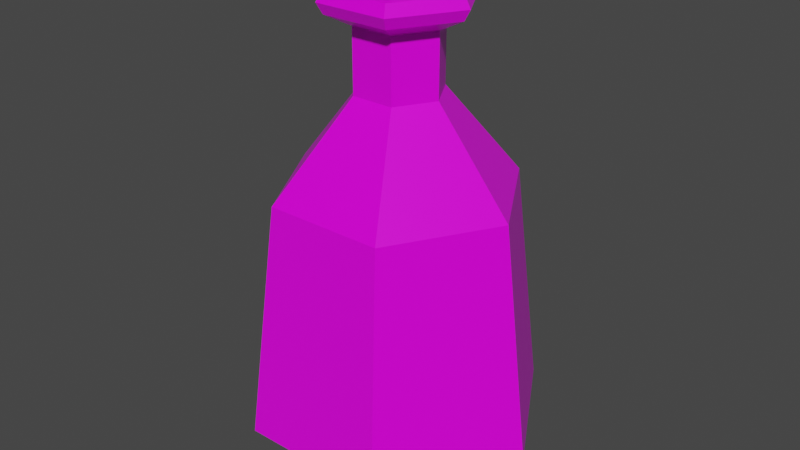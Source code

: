 # Source: Green_Potion_7.blend  (saved by Blender 2.91.10; exported with 4.5.12 LTS)
import bpy
from mathutils import Matrix  # noqa: F401  (used for matrix-valued properties, if any)

bpy.ops.wm.read_factory_settings(use_empty=True)
scene = bpy.context.scene
scene.name = 'Scene'

# ---- collections
col_collection = bpy.data.collections.new('Collection'); scene.collection.children.link(col_collection)

# ---- images (referenced by path relative to the original .blend; pixels are not part of the script)
import os
ASSET_DIR = os.environ.get("B2B_ASSET_DIR", "")  # directory of the original .blend (textures are referenced by path, not embedded)
HERE = os.path.dirname(os.path.abspath(__file__))  # packed textures are extracted next to this script under _unpacked/

def load_image(name, relpath, width, height, colorspace="sRGB"):
    """Load a texture the original file referenced (path relative to the .blend, or extracted next to this script)."""
    p = next((c for c in (os.path.join(HERE, relpath), os.path.join(ASSET_DIR, relpath)) if relpath and os.path.exists(c)), "")
    if p:
        img = bpy.data.images.load(p, check_existing=True)
        img.name = name
    else:  # same state as the original file: an image datablock whose file is absent (Cycles renders it pink)
        img = bpy.data.images.new(name, width, height)
        img.source = "FILE"
        img.filepath = "//" + (relpath or name)
    img.colorspace_settings.name = colorspace
    return img
img_color_png_032 = load_image('Color.png.032', 'Color.png', 1024, 1024, 'sRGB')

# ---- materials (node trees are filled in below, after node groups)
mat_rhigh_032 = bpy.data.materials.new('RHIGH.032')
mat_rhigh_032.use_transparent_shadow = False
mat_rlow_032 = bpy.data.materials.new('RLOW.032')
mat_rlow_032.use_transparent_shadow = False

# ---- material node trees
mat_rhigh_032.use_nodes = True; mat_rhigh_032.node_tree.nodes.clear()
_N = mat_rhigh_032.node_tree.nodes; _L = mat_rhigh_032.node_tree.links
n0 = _N.new('ShaderNodeBsdfPrincipled'); n0.name = 'Principled BSDF'; n0.location = (10, 300)
n0.distribution = 'GGX'
n0.subsurface_method = 'BURLEY'
n0.inputs[2].default_value = 0.65
n0.inputs[3].default_value = 1.45
n0.inputs[27].default_value = (0.0, 0.0, 0.0, 1.0)
n0.inputs[28].default_value = 1.0
n1 = _N.new('ShaderNodeOutputMaterial'); n1.name = 'Material Output'; n1.location = (300, 300)
n2 = _N.new('ShaderNodeTexImage'); n2.name = 'Image Texture'; n2.location = (-280, 280)
n2.image = img_color_png_032
_L.new(n0.outputs[0], n1.inputs[0])
_L.new(n2.outputs[0], n0.inputs[0])
n1.is_active_output = True
mat_rlow_032.use_nodes = True; mat_rlow_032.node_tree.nodes.clear()
_N = mat_rlow_032.node_tree.nodes; _L = mat_rlow_032.node_tree.links
n0 = _N.new('ShaderNodeBsdfPrincipled'); n0.name = 'Principled BSDF'; n0.location = (10, 300)
n0.distribution = 'GGX'
n0.subsurface_method = 'BURLEY'
n0.inputs[2].default_value = 0.3
n0.inputs[3].default_value = 1.45
n0.inputs[27].default_value = (0.0, 0.0, 0.0, 1.0)
n0.inputs[28].default_value = 1.0
n1 = _N.new('ShaderNodeOutputMaterial'); n1.name = 'Material Output'; n1.location = (300, 300)
n2 = _N.new('ShaderNodeTexImage'); n2.name = 'Image Texture'; n2.location = (-280, 280)
n2.image = img_color_png_032
_L.new(n0.outputs[0], n1.inputs[0])
_L.new(n2.outputs[0], n0.inputs[0])
n1.is_active_output = True

# ---- world
world_world = bpy.data.worlds.new('World'); scene.world = world_world
world_world.use_nodes = True; world_world.node_tree.nodes.clear()
_N = world_world.node_tree.nodes; _L = world_world.node_tree.links
n0 = _N.new('ShaderNodeOutputWorld'); n0.name = 'World Output'; n0.location = (300, 300)
n1 = _N.new('ShaderNodeBackground'); n1.name = 'Background'; n1.location = (10, 300)
n1.inputs[0].default_value = (0.05088, 0.05088, 0.05088, 1.0)
_L.new(n1.outputs[0], n0.inputs[0])
n0.is_active_output = True
world_world.color = (0.05088, 0.05088, 0.05088)
world_world.use_sun_shadow = False
world_world.sun_shadow_jitter_overblur = 0.0

# ---- meshes
me_cylinder_051 = bpy.data.meshes.new('Cylinder.051')
me_cylinder_051.from_pydata([(-0.0134, 0.02279, 0.2011), (-0.01487, 0.02534, 0.1967), (-0.02662, -0.0001035, 0.2011), (-0.02956, -0.0001035, 0.1967), (-0.0134, -0.023, 0.2011), (-0.01487, -0.02555, 0.1967), (0.01304, -0.023, 0.2011), (0.01451, -0.02555, 0.1967), (0.02626, -0.0001035, 0.2011), (0.0292, -0.0001035, 0.1967), (0.01304, 0.02279, 0.2011), (0.01451, 0.02534, 0.1967), (-0.01487, 0.02534, 0.1787), (-0.02956, -0.0001035, 0.1787), (0.01451, 0.02534, 0.1787), (-0.01487, -0.02555, 0.1787), (0.01451, -0.02555, 0.1787), (0.0292, -0.0001035, 0.1787), (-0.02222, -0.01283, 0.1787), (0.02186, 0.01262, 0.1787), (-0.02968, 0.05143, -0.1392), (-0.05119, 0.08869, -0.1039), (0.02969, 0.05143, -0.1392), (0.05121, 0.08869, -0.1039), (0.05938, 3.591e-06, -0.1392), (0.1024, 3.597e-06, -0.1039), (0.02969, -0.05142, -0.1392), (0.05121, -0.08868, -0.1039), (-0.02968, -0.05142, -0.1392), (-0.05119, -0.08868, -0.1039), (-0.05937, 3.586e-06, -0.1392), (-0.1024, 3.589e-06, -0.1039), (-0.04113, 0.07125, 0.05771), (0.02531, 0.04383, 0.1801), (-0.0506, 3.587e-06, 0.1801), (0.04114, 0.07125, 0.05771), (0.02531, -0.04382, 0.1801), (0.08227, 3.594e-06, 0.05771), (-0.0253, -0.04382, 0.1801), (0.04114, -0.07124, 0.05771), (0.05061, 3.59e-06, 0.1801), (-0.04113, -0.07124, 0.05771), (-0.0253, 0.04383, 0.1801), (-0.08226, 3.586e-06, 0.05771), (-0.04639, 3.587e-06, 0.1875), (-0.02319, -0.04018, 0.1875), (0.02321, -0.04018, 0.1875), (0.04641, 3.588e-06, 0.1875), (0.02321, 0.04019, 0.1875), (-0.02319, 0.04019, 0.1875), (-0.02319, 0.04019, 0.1727), (0.02321, 0.04019, 0.1727), (0.04641, 3.589e-06, 0.1727), (0.02321, -0.04018, 0.1727), (-0.02319, -0.04018, 0.1727), (-0.04639, 3.587e-06, 0.1727), (-0.02943, 3.589e-06, 0.1643), (-0.01471, -0.02549, 0.1643), (0.01473, -0.02549, 0.1643), (0.02945, 3.591e-06, 0.1643), (0.01473, 0.0255, 0.1643), (-0.01471, 0.0255, 0.1643), (-0.01471, 0.0255, 0.1217), (0.01473, 0.0255, 0.1217), (0.02945, 3.591e-06, 0.1217), (0.01473, -0.02549, 0.1217), (-0.01471, -0.02549, 0.1217), (-0.02943, 3.588e-06, 0.1217), (-0.03507, 3.587e-06, 0.1875), (-0.01753, -0.03037, 0.1875), (0.01755, -0.03037, 0.1875), (0.03508, 3.59e-06, 0.1875), (0.01755, 0.03038, 0.1875), (-0.01753, 0.03038, 0.1875), (-0.02853, 3.59e-06, 0.1824), (-0.01426, -0.02471, 0.1824), (0.01427, -0.02471, 0.1824), (0.02854, 3.59e-06, 0.1824), (0.01427, 0.02472, 0.1824), (-0.01426, 0.02472, 0.1824)], [], [(1, 3, 2, 0), (3, 5, 4, 2), (5, 7, 6, 4), (7, 9, 8, 6), (9, 11, 10, 8), (11, 1, 0, 10), (0, 2, 4, 6, 8, 10), (1, 12, 13, 3), (5, 15, 16, 7), (11, 14, 12, 1), (9, 17, 19, 14, 11), (7, 16, 17, 9), (3, 13, 18, 15, 5), (23, 35, 37, 25), (27, 39, 41, 29), (29, 41, 43, 31), (31, 43, 32, 21), (25, 37, 39, 27), (54, 53, 36, 38), (21, 23, 22, 20), (23, 25, 24, 22), (25, 27, 26, 24), (27, 29, 28, 26), (29, 31, 30, 28), (31, 21, 20, 30), (20, 22, 24, 26, 28, 30), (59, 60, 51, 52), (57, 58, 53, 54), (58, 59, 52, 53), (56, 57, 54, 55), (60, 61, 50, 51), (38, 36, 46, 45), (21, 32, 35, 23), (50, 55, 34, 42), (34, 38, 45, 44), (33, 42, 49, 48), (40, 33, 48, 47), (51, 50, 42, 33), (64, 63, 60, 59), (55, 54, 38, 34), (42, 34, 44, 49), (52, 51, 33, 40), (36, 40, 47, 46), (53, 52, 40, 36), (67, 66, 57, 56), (61, 56, 55, 50), (63, 62, 61, 60), (62, 67, 56, 61), (66, 65, 58, 57), (65, 64, 59, 58), (46, 47, 71, 70), (49, 44, 68, 73), (45, 46, 70, 69), (47, 48, 72, 71), (48, 49, 73, 72), (44, 45, 69, 68), (68, 69, 75, 74), (71, 72, 78, 77), (69, 70, 76, 75), (72, 73, 79, 78), (70, 71, 77, 76), (73, 68, 74, 79), (43, 67, 62, 32), (41, 66, 67, 43), (39, 65, 66, 41), (37, 64, 65, 39), (35, 63, 64, 37), (32, 62, 63, 35)])
me_cylinder_051.polygons.foreach_set('material_index', [0, 0, 0, 0, 0, 0, 0, 0, 0, 0, 0, 0, 0, 1, 1, 1, 1, 1, 1, 1, 1, 1, 1, 1, 1, 1, 1, 1, 1, 1, 1, 1, 1, 1, 1, 1, 1, 1, 1, 1, 1, 1, 1, 1, 1, 1, 1, 1, 1, 1, 1, 1, 1, 1, 1, 1, 1, 1, 1, 1, 1, 1, 1, 1, 1, 1, 1, 1])
_uv = me_cylinder_051.uv_layers.new(name='UVMap')
_uv.uv.foreach_set('vector', [0.7184, 0.987, 0.7189, 0.987, 0.7188, 0.9871, 0.7184, 0.9871, 0.7189, 0.987, 0.7193, 0.987, 0.7193, 0.9871, 0.7189, 0.9871, 0.7193, 0.987, 0.7197, 0.987, 0.7197, 0.9871, 0.7193, 0.9871, 0.7197, 0.987, 0.7202, 0.987, 0.7201, 0.9871, 0.7197, 0.9871, 0.7202, 0.987, 0.7206, 0.987, 0.7206, 0.9871, 0.7202, 0.9871, 0.7206, 0.987, 0.721, 0.987, 0.721, 0.9871, 0.7206, 0.9871, 0.7191, 0.9872, 0.7186, 0.9875, 0.7186, 0.988, 0.7191, 0.9883, 0.7196, 0.988, 0.7196, 0.9875, 0.7184, 0.987, 0.7184, 0.9866, 0.7189, 0.9866, 0.7189, 0.987, 0.7193, 0.987, 0.7193, 0.9866, 0.7197, 0.9866, 0.7197, 0.987, 0.7206, 0.987, 0.7206, 0.9866, 0.721, 0.9866, 0.721, 0.987, 0.7202, 0.987, 0.7202, 0.9866, 0.7204, 0.9866, 0.7206, 0.9866, 0.7206, 0.987, 0.7197, 0.987, 0.7197, 0.9866, 0.7202, 0.9866, 0.7202, 0.987, 0.7189, 0.987, 0.7189, 0.9866, 0.7191, 0.9866, 0.7193, 0.9866, 0.7193, 0.987, 0.3813, 0.7463, 0.3813, 0.7467, 0.3811, 0.7467, 0.3811, 0.7463, 0.381, 0.7463, 0.381, 0.7467, 0.3808, 0.7467, 0.3808, 0.7463, 0.3808, 0.7463, 0.3808, 0.7467, 0.3807, 0.7467, 0.3807, 0.7463, 0.3807, 0.7463, 0.3807, 0.7467, 0.3805, 0.7467, 0.3805, 0.7463, 0.3811, 0.7463, 0.3811, 0.7467, 0.381, 0.7467, 0.381, 0.7463, 0.3808, 0.7467, 0.381, 0.7467, 0.381, 0.7467, 0.3808, 0.7467, 0.3814, 0.7463, 0.3813, 0.7463, 0.3813, 0.7463, 0.3814, 0.7463, 0.3813, 0.7463, 0.3811, 0.7463, 0.3811, 0.7463, 0.3812, 0.7463, 0.3811, 0.7463, 0.381, 0.7463, 0.381, 0.7463, 0.3811, 0.7463, 0.381, 0.7463, 0.3808, 0.7463, 0.3808, 0.7463, 0.381, 0.7463, 0.3808, 0.7463, 0.3807, 0.7463, 0.3807, 0.7463, 0.3808, 0.7463, 0.3807, 0.7463, 0.3805, 0.7463, 0.3805, 0.7463, 0.3807, 0.7463, 0.3812, 0.7463, 0.3813, 0.7462, 0.3813, 0.746, 0.3812, 0.7459, 0.381, 0.746, 0.381, 0.7462, 0.3811, 0.7467, 0.3813, 0.7467, 0.3813, 0.7467, 0.3811, 0.7467, 0.3808, 0.7467, 0.381, 0.7467, 0.381, 0.7467, 0.3808, 0.7467, 0.381, 0.7467, 0.3811, 0.7467, 0.3811, 0.7467, 0.381, 0.7467, 0.3807, 0.7467, 0.3808, 0.7467, 0.3808, 0.7467, 0.3807, 0.7467, 0.3813, 0.7467, 0.3814, 0.7467, 0.3814, 0.7467, 0.3813, 0.7467, 0.3808, 0.7467, 0.381, 0.7467, 0.381, 0.7467, 0.3808, 0.7467, 0.3814, 0.7463, 0.3814, 0.7467, 0.3813, 0.7467, 0.3813, 0.7463, 0.3805, 0.7467, 0.3807, 0.7467, 0.3807, 0.7467, 0.3805, 0.7467, 0.3807, 0.7467, 0.3808, 0.7467, 0.3808, 0.7467, 0.3807, 0.7467, 0.3813, 0.7467, 0.3814, 0.7467, 0.3814, 0.7467, 0.3813, 0.7467, 0.3811, 0.7467, 0.3813, 0.7467, 0.3813, 0.7467, 0.3811, 0.7467, 0.3813, 0.7467, 0.3814, 0.7467, 0.3814, 0.7467, 0.3813, 0.7467, 0.3811, 0.7467, 0.3813, 0.7467, 0.3813, 0.7467, 0.3811, 0.7467, 0.3807, 0.7467, 0.3808, 0.7467, 0.3808, 0.7467, 0.3807, 0.7467, 0.3805, 0.7467, 0.3807, 0.7467, 0.3807, 0.7467, 0.3805, 0.7467, 0.3811, 0.7467, 0.3813, 0.7467, 0.3813, 0.7467, 0.3811, 0.7467, 0.381, 0.7467, 0.3811, 0.7467, 0.3811, 0.7467, 0.381, 0.7467, 0.381, 0.7467, 0.3811, 0.7467, 0.3811, 0.7467, 0.381, 0.7467, 0.3807, 0.7467, 0.3808, 0.7467, 0.3808, 0.7467, 0.3807, 0.7467, 0.3805, 0.7467, 0.3807, 0.7467, 0.3807, 0.7467, 0.3805, 0.7467, 0.3813, 0.7467, 0.3814, 0.7467, 0.3814, 0.7467, 0.3813, 0.7467, 0.3805, 0.7467, 0.3807, 0.7467, 0.3807, 0.7467, 0.3805, 0.7467, 0.3808, 0.7467, 0.381, 0.7467, 0.381, 0.7467, 0.3808, 0.7467, 0.381, 0.7467, 0.3811, 0.7467, 0.3811, 0.7467, 0.381, 0.7467, 0.381, 0.7467, 0.3811, 0.7467, 0.3811, 0.7467, 0.381, 0.7467, 0.3805, 0.7467, 0.3807, 0.7467, 0.3807, 0.7467, 0.3805, 0.7467, 0.3808, 0.7467, 0.381, 0.7467, 0.381, 0.7467, 0.3808, 0.7467, 0.3811, 0.7467, 0.3813, 0.7467, 0.3813, 0.7467, 0.3811, 0.7467, 0.3813, 0.7467, 0.3814, 0.7467, 0.3814, 0.7467, 0.3813, 0.7467, 0.3807, 0.7467, 0.3808, 0.7467, 0.3808, 0.7467, 0.3807, 0.7467, 0.3807, 0.7467, 0.3808, 0.7467, 0.3808, 0.7467, 0.3807, 0.7467, 0.3811, 0.7467, 0.3813, 0.7467, 0.3813, 0.7467, 0.3811, 0.7467, 0.3808, 0.7467, 0.381, 0.7467, 0.381, 0.7467, 0.3808, 0.7467, 0.3813, 0.7467, 0.3814, 0.7467, 0.3814, 0.7467, 0.3813, 0.7467, 0.381, 0.7467, 0.3811, 0.7467, 0.3811, 0.7467, 0.381, 0.7467, 0.3805, 0.7467, 0.3807, 0.7467, 0.3807, 0.7467, 0.3805, 0.7467, 0.3807, 0.7467, 0.3807, 0.7467, 0.3805, 0.7467, 0.3805, 0.7467, 0.3808, 0.7467, 0.3808, 0.7467, 0.3807, 0.7467, 0.3807, 0.7467, 0.381, 0.7467, 0.381, 0.7467, 0.3808, 0.7467, 0.3808, 0.7467, 0.3811, 0.7467, 0.3811, 0.7467, 0.381, 0.7467, 0.381, 0.7467, 0.3813, 0.7467, 0.3813, 0.7467, 0.3811, 0.7467, 0.3811, 0.7467, 0.3805, 0.7467, 0.3805, 0.7467, 0.3813, 0.7467, 0.3813, 0.7467])
me_cylinder_051.materials.append(mat_rhigh_032)
me_cylinder_051.materials.append(mat_rlow_032)
me_cylinder_051.use_remesh_fix_poles = True
me_cylinder_051.use_remesh_preserve_attributes = False
me_cylinder_051.use_mirror_vertex_groups = False
me_cylinder_051.update()

# ---- objects
ob_green_potion_7 = bpy.data.objects.new('Green_Potion_7', me_cylinder_051)

# ---- transforms, parenting, visibility, modifiers, constraints
ob_green_potion_7.location = (0.0, 0.0, 0.0)
ob_green_potion_7.lineart.crease_threshold = 0.0

# ---- collection membership
col_collection.objects.link(ob_green_potion_7)

# ---- scene / render settings (as saved in the file)
scene.frame_start = 1; scene.frame_end = 250; scene.frame_set(1)
scene.render.engine = 'BLENDER_EEVEE_NEXT'
scene.cycles.use_denoising = False
scene.cycles.samples = 128
scene.cycles.sampling_pattern = 'TABULATED_SOBOL'
scene.cycles.use_adaptive_sampling = False
scene.cycles.use_light_tree = False
scene.view_settings.view_transform = 'Filmic'
bpy.context.view_layer.update()

# ---- added for rendering (the .blend has no active camera and no usable light): camera, sun
cam_auto = bpy.data.cameras.new('AutoCamera')
cam_auto.lens = 50.0
cam_auto.sensor_width = 36.0
cam_auto.clip_end = 1000.0
ob_auto_camera = bpy.data.objects.new('AutoCamera', cam_auto)
scene.collection.objects.link(ob_auto_camera)
ob_auto_camera.location = (0.402459, -0.482939, 0.352884)
ob_auto_camera.rotation_euler = (1.09748, -7.21219e-08, 0.694738)
scene.camera = ob_auto_camera
light_auto_sun = bpy.data.lights.new('AutoSun', 'SUN')
light_auto_sun.energy = 3.0
light_auto_sun.angle = 0.0523599
ob_auto_sun = bpy.data.objects.new('AutoSun', light_auto_sun)
scene.collection.objects.link(ob_auto_sun)
ob_auto_sun.rotation_euler = (0.872665, 0.174533, 0.523599)
bpy.context.view_layer.update()
